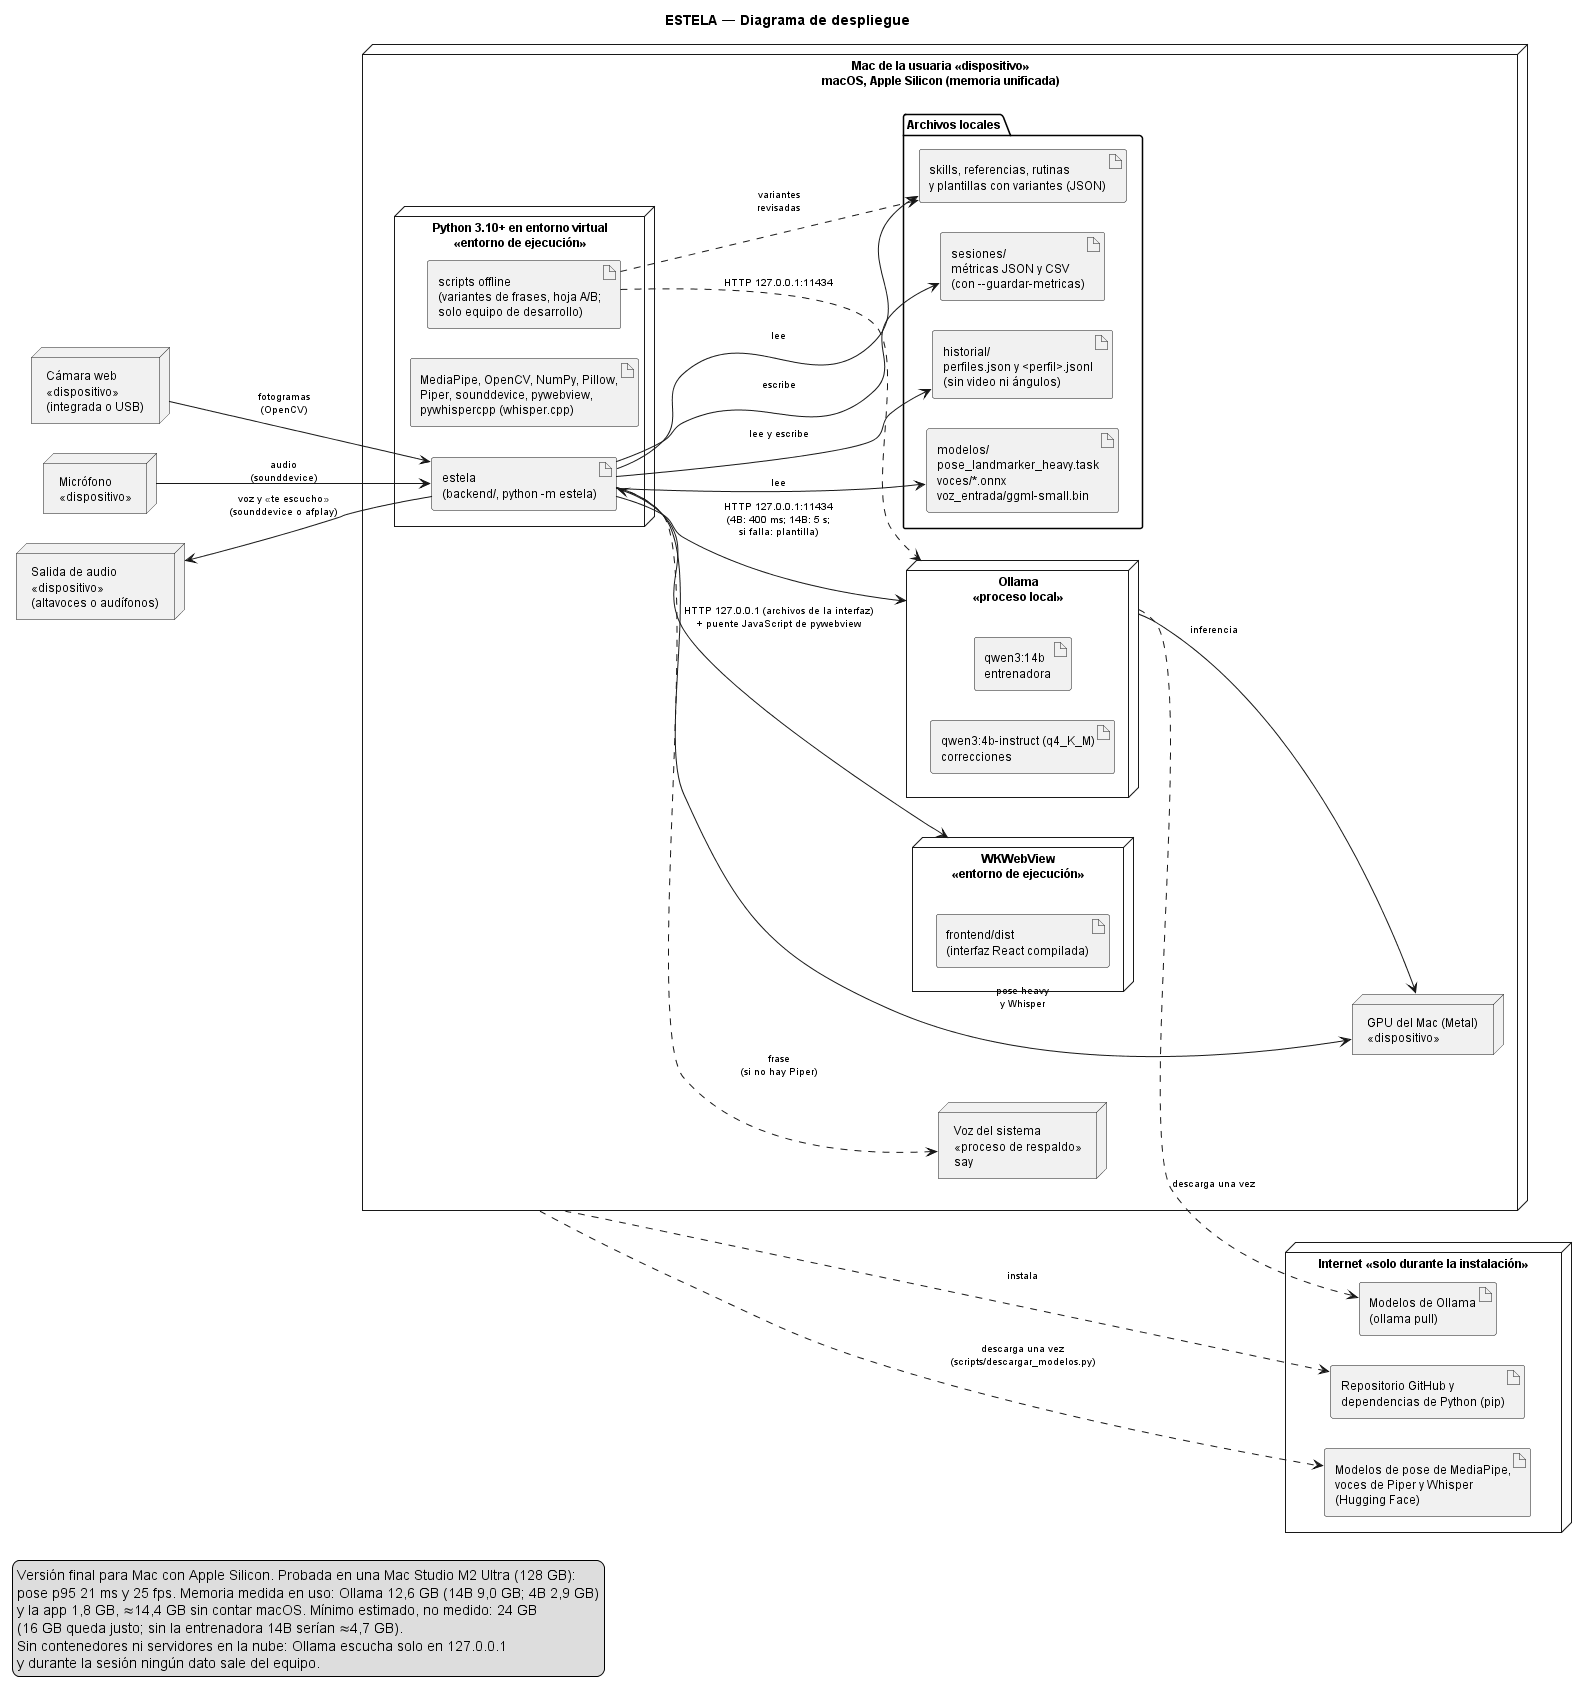

The diagram above was rendered by PlantUML. Its source (embedded in the PNG):
@startuml DESPLIEGUE_sistema
' Diagrama de despliegue de ESTELA — rama feature/mac-flujo (commit 8248abb,
' 2026-11-20): la versión final con modelo de lenguaje, para Mac.
' Dónde se ejecuta cada componente y por qué conexión se comunican. No describe
' los módulos internos del código (eso lo hace INTERACCION_modulos.wsd).
' Frente a la rama test (diagramas/definitivos/), verificado en el código:
'   - Ollama como proceso local aparte, HTTP 127.0.0.1:11434 (llm_local.py,
'     entrenadora_ollama.py); al arrancar se pregunta por /api/tags si está
'     y tiene el modelo (adaptadores/llm/ollama.py); si no, plantillas;
'   - micrófono con sounddevice y Whisper (pywhispercpp, extra «voz-entrada»),
'     modelo ggml-small.bin en modelos/voz_entrada/;
'   - la GPU del Mac (Metal) la usan la pose heavy, Whisper y Ollama;
'   - descargas de instalación: Whisper desde Hugging Face
'     (descargar_modelos.py --voz-entrada) y modelos de Ollama (ollama pull);
'   - scripts offline que llaman a Ollama (generar_variantes.py, hoja_ab.py);
'   - sin banco de pruebas ni llama-server: aquí el LLM corre en la app
'     (llama-server queda como alternativa con --llm-backend llama-server).
' RAM: medida por el equipo en la Mac Studio (2026-11-20). El mínimo de 24 GB
' es una estimación, no una medición.
' Render: PlantUML con Graphviz. Sin Graphviz, descomentar la línea siguiente.
' !pragma layout smetana

title ESTELA — Diagrama de despliegue

left to right direction
skinparam shadowing false
skinparam defaultFontSize 12
skinparam ArrowFontSize 10
skinparam nodesep 30
skinparam ranksep 90

node "Cámara web\n«dispositivo»\n(integrada o USB)" as CAMD
node "Micrófono\n«dispositivo»" as MICD
node "Salida de audio\n«dispositivo»\n(altavoces o audífonos)" as AUD

node "Mac de la usuaria «dispositivo»\nmacOS, Apple Silicon (memoria unificada)" as MAC {
  node "Python 3.10+ en entorno virtual\n«entorno de ejecución»" as PY {
    artifact "estela\n(backend/, python -m estela)" as EST
    artifact "MediaPipe, OpenCV, NumPy, Pillow,\nPiper, sounddevice, pywebview,\npywhispercpp (whisper.cpp)" as LIBS
    artifact "scripts offline\n(variantes de frases, hoja A/B;\nsolo equipo de desarrollo)" as SCR
  }
  node "WKWebView\n«entorno de ejecución»" as WEB {
    artifact "frontend/dist\n(interfaz React compilada)" as DIST
  }
  node "Ollama\n«proceso local»" as OLL {
    artifact "qwen3:4b-instruct (q4_K_M)\ncorrecciones" as M4
    artifact "qwen3:14b\nentrenadora" as M14
  }
  node "Voz del sistema\n«proceso de respaldo»\nsay" as SIS
  node "GPU del Mac (Metal)\n«dispositivo»" as GPU
  folder "Archivos locales" as FS {
    artifact "modelos/\npose_landmarker_heavy.task\nvoces/*.onnx\nvoz_entrada/ggml-small.bin" as MOD
    artifact "skills, referencias, rutinas\ny plantillas con variantes (JSON)" as CONF
    artifact "historial/\nperfiles.json y <perfil>.jsonl\n(sin video ni ángulos)" as HIS
    artifact "sesiones/\nmétricas JSON y CSV\n(con --guardar-metricas)" as SES
  }
}

node "Internet «solo durante la instalación»" as NET {
  artifact "Repositorio GitHub y\ndependencias de Python (pip)" as REPO
  artifact "Modelos de pose de MediaPipe,\nvoces de Piper y Whisper\n(Hugging Face)" as DESC
  artifact "Modelos de Ollama\n(ollama pull)" as OREG
}

CAMD --> EST : fotogramas\n(OpenCV)
MICD --> EST : audio\n(sounddevice)
AUD <-- EST : voz y «te escucho»\n(sounddevice o afplay)
EST <--> WEB : HTTP 127.0.0.1 (archivos de la interfaz)\n+ puente JavaScript de pywebview
EST --> OLL : HTTP 127.0.0.1:11434\n(4B: 400 ms; 14B: 5 s;\nsi falla: plantilla)
EST ..> SIS : frase\n(si no hay Piper)
EST --> GPU : pose heavy\ny Whisper
OLL --> GPU : inferencia
EST --> MOD : lee
EST --> CONF : lee
EST --> HIS : lee y escribe
EST --> SES : escribe
SCR ..> OLL : HTTP 127.0.0.1:11434
SCR ..> CONF : variantes\nrevisadas

MAC ..> REPO : instala
MAC ..> DESC : descarga una vez\n(scripts/descargar_modelos.py)
OLL ..> OREG : descarga una vez

legend bottom left
  Versión final para Mac con Apple Silicon. Probada en una Mac Studio M2 Ultra (128 GB):
  pose p95 21 ms y 25 fps. Memoria medida en uso: Ollama 12,6 GB (14B 9,0 GB; 4B 2,9 GB)
  y la app 1,8 GB, ≈14,4 GB sin contar macOS. Mínimo estimado, no medido: 24 GB
  (16 GB queda justo; sin la entrenadora 14B serían ≈4,7 GB).
  Sin contenedores ni servidores en la nube: Ollama escucha solo en 127.0.0.1
  y durante la sesión ningún dato sale del equipo.
endlegend
@enduml